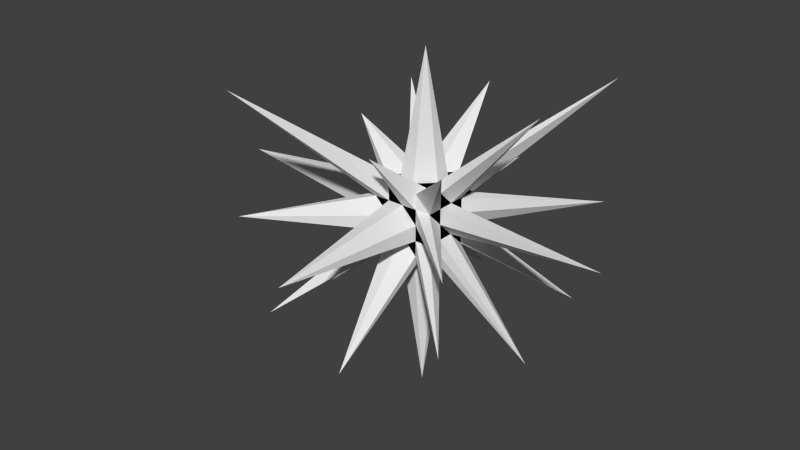 # Source: ExplosionA.blend  (saved by Blender 2.72.0; exported with 4.5.12 LTS)
import bpy
from mathutils import Matrix  # noqa: F401  (used for matrix-valued properties, if any)

bpy.ops.wm.read_factory_settings(use_empty=True)
scene = bpy.context.scene
scene.name = 'Scene'

# ---- collections
col_collection_1 = bpy.data.collections.new('Collection 1'); scene.collection.children.link(col_collection_1)

# ---- materials (node trees are filled in below, after node groups)
mat_material = bpy.data.materials.new('Material')
mat_material.alpha_threshold = 0.0
mat_material.use_transparent_shadow = False
mat_material.roughness = 0.5
mat_material.line_color = (0.0, 0.0, 0.0, 1.0)

# ---- material node trees

# ---- world
world_world = bpy.data.worlds.new('World'); scene.world = world_world
world_world.color = (0.05088, 0.05088, 0.05088)
world_world.use_sun_shadow = False
world_world.sun_shadow_jitter_overblur = 0.0
world_world.cycles.sampling_method = 'MANUAL'
world_world.cycles.sample_map_resolution = 256

# ---- meshes
me_cube_025 = bpy.data.meshes.new('Cube.025')
me_cube_025.from_pydata([(0.5, 0.5, 1.0), (0.5, -4.172e-07, 1.0), (0.5, -0.5, 1.0), (4.47e-08, 0.5, 1.0), (-1.49e-07, -2.086e-07, 5.0), (-3.427e-07, -0.5, 1.0), (-0.5, 0.5, 1.0), (-0.5, 0.0, 1.0), (-0.5, -0.5, 1.0)], [], [(0, 3, 4, 1), (1, 4, 5, 2), (3, 6, 7, 4), (4, 7, 8, 5), (1, 2, 5, 8, 7, 6, 3, 0)])
me_cube_025.materials.append(mat_material)
me_cube_025.use_remesh_preserve_volume = False
me_cube_025.use_remesh_preserve_attributes = False
me_cube_025.use_mirror_vertex_groups = False
me_cube_025.update()
me_cube_024 = bpy.data.meshes.new('Cube.024')
me_cube_024.from_pydata([(1.0, 0.5, 1.0), (3.828, -5.364e-07, 3.828), (1.0, -0.5, 1.0), (0.5, 0.5, 1.0), (0.5, -4.172e-07, 1.0), (0.5, -0.5, 1.0), (1.0, 0.5, 0.5), (1.0, -4.172e-07, 0.5), (1.0, -0.5, 0.5)], [], [(0, 3, 4, 1), (1, 4, 5, 2), (6, 0, 1, 7), (7, 1, 2, 8), (3, 0, 6, 7, 8, 2, 5, 4)])
me_cube_024.materials.append(mat_material)
me_cube_024.use_remesh_preserve_volume = False
me_cube_024.use_remesh_preserve_attributes = False
me_cube_024.use_mirror_vertex_groups = False
me_cube_024.update()
me_cube_023 = bpy.data.meshes.new('Cube.023')
me_cube_023.from_pydata([(2.732, -2.732, 2.732), (1.0, -1.0, 0.5), (1.0, -0.5, 1.0), (0.5, -1.0, 1.0), (0.5, -0.5, 1.0), (1.0, -0.5, 0.5), (0.5, -1.0, 0.5)], [], [(5, 2, 0, 1), (2, 4, 3, 0), (1, 0, 3, 6), (3, 4, 2, 5, 1, 6)])
me_cube_023.materials.append(mat_material)
me_cube_023.use_remesh_preserve_volume = False
me_cube_023.use_remesh_preserve_attributes = False
me_cube_023.use_mirror_vertex_groups = False
me_cube_023.update()
me_cube_022 = bpy.data.meshes.new('Cube.022')
me_cube_022.from_pydata([(0.5, -1.0, 1.0), (-1.169e-06, -2.414, 2.414), (-0.5, -1.0, 1.0), (0.5, -0.5, 1.0), (-3.427e-07, -0.5, 1.0), (-0.5, -0.5, 1.0), (0.5, -1.0, 0.5), (-3.576e-07, -1.0, 0.5), (-0.5, -1.0, 0.5)], [], [(3, 4, 1, 0), (4, 5, 2, 1), (6, 0, 1, 7), (7, 1, 2, 8), (3, 0, 6, 7, 8, 2, 5, 4)])
me_cube_022.materials.append(mat_material)
me_cube_022.use_remesh_preserve_volume = False
me_cube_022.use_remesh_preserve_attributes = False
me_cube_022.use_mirror_vertex_groups = False
me_cube_022.update()
me_cube_021 = bpy.data.meshes.new('Cube.021')
me_cube_021.from_pydata([(-1.0, -0.5, 1.0), (-2.414, 5.036e-07, 2.414), (-1.0, 0.5, 1.0), (-0.5, 0.5, 1.0), (-0.5, 0.0, 1.0), (-0.5, -0.5, 1.0), (-1.0, -0.5, 0.5), (-1.0, 2.086e-07, 0.5), (-1.0, 0.5, 0.5)], [], [(3, 2, 1, 4), (4, 1, 0, 5), (6, 0, 1, 7), (7, 1, 2, 8), (3, 4, 5, 0, 6, 7, 8, 2)])
me_cube_021.materials.append(mat_material)
me_cube_021.use_remesh_preserve_volume = False
me_cube_021.use_remesh_preserve_attributes = False
me_cube_021.use_mirror_vertex_groups = False
me_cube_021.update()
me_cube_020 = bpy.data.meshes.new('Cube.020')
me_cube_020.from_pydata([(-2.732, 2.732, 2.732), (-1.0, 1.0, 0.5), (-0.5, 1.0, 1.0), (-1.0, 0.5, 1.0), (-0.5, 0.5, 1.0), (-1.0, 0.5, 0.5), (-0.5, 1.0, 0.5)], [], [(5, 3, 0, 1), (2, 0, 3, 4), (2, 6, 1, 0), (2, 4, 3, 5, 1, 6)])
me_cube_020.materials.append(mat_material)
me_cube_020.use_remesh_preserve_volume = False
me_cube_020.use_remesh_preserve_attributes = False
me_cube_020.use_mirror_vertex_groups = False
me_cube_020.update()
me_cube_019 = bpy.data.meshes.new('Cube.019')
me_cube_019.from_pydata([(0.5, 1.0, 1.0), (2.384e-07, 3.121, 3.121), (-0.5, 1.0, 1.0), (0.5, 0.5, 1.0), (4.47e-08, 0.5, 1.0), (-0.5, 0.5, 1.0), (0.5, 1.0, 0.5), (1.788e-07, 1.0, 0.5), (-0.5, 1.0, 0.5)], [], [(0, 1, 4, 3), (1, 2, 5, 4), (0, 6, 7, 1), (1, 7, 8, 2), (3, 4, 5, 2, 8, 7, 6, 0)])
me_cube_019.materials.append(mat_material)
me_cube_019.use_remesh_preserve_volume = False
me_cube_019.use_remesh_preserve_attributes = False
me_cube_019.use_mirror_vertex_groups = False
me_cube_019.update()
me_cube_018 = bpy.data.meshes.new('Cube.018')
me_cube_018.from_pydata([(3.887, 3.887, 3.887), (1.0, 1.0, 0.5), (1.0, 0.5, 1.0), (0.5, 1.0, 1.0), (0.5, 0.5, 1.0), (1.0, 0.5, 0.5), (0.5, 1.0, 0.5)], [], [(0, 3, 4, 2), (1, 0, 2, 5), (0, 1, 6, 3), (4, 3, 6, 1, 5, 2)])
me_cube_018.materials.append(mat_material)
me_cube_018.use_remesh_preserve_volume = False
me_cube_018.use_remesh_preserve_attributes = False
me_cube_018.use_mirror_vertex_groups = False
me_cube_018.update()
me_cube_017 = bpy.data.meshes.new('Cube.017')
me_cube_017.from_pydata([(0.5, 1.0, 0.5), (1.788e-07, 1.0, 0.5), (-0.5, 1.0, 0.5), (0.5, 1.0, 0.0), (2.384e-07, 5.0, 0.0), (-0.5, 1.0, 0.0), (0.5, 1.0, -0.5), (2.086e-07, 1.0, -0.5), (-0.5, 1.0, -0.5)], [], [(0, 3, 4, 1), (1, 4, 5, 2), (3, 6, 7, 4), (4, 7, 8, 5), (1, 2, 5, 8, 7, 6, 3, 0)])
me_cube_017.materials.append(mat_material)
me_cube_017.use_remesh_preserve_volume = False
me_cube_017.use_remesh_preserve_attributes = False
me_cube_017.use_mirror_vertex_groups = False
me_cube_017.update()
me_cube_016 = bpy.data.meshes.new('Cube.016')
me_cube_016.from_pydata([(-1.0, 1.0, -0.5), (-3.121, 3.121, 2.529e-07), (-1.0, 1.0, 0.5), (-1.0, 0.5, -0.5), (-1.0, 0.5, 0.0), (-1.0, 0.5, 0.5), (-0.5, 1.0, 0.5), (-0.5, 1.0, 0.0), (-0.5, 1.0, -0.5)], [], [(3, 4, 1, 0), (4, 5, 2, 1), (6, 7, 1, 2), (7, 8, 0, 1), (3, 0, 8, 7, 6, 2, 5, 4)])
me_cube_016.materials.append(mat_material)
me_cube_016.use_remesh_preserve_volume = False
me_cube_016.use_remesh_preserve_attributes = False
me_cube_016.use_mirror_vertex_groups = False
me_cube_016.update()
me_cube_015 = bpy.data.meshes.new('Cube.015')
me_cube_015.from_pydata([(-1.0, -0.5, -0.5), (-1.0, 2.384e-07, -0.5), (-1.0, 0.5, -0.5), (-1.0, -0.5, 0.0), (-7.0, 2.086e-07, 0.0), (-1.0, 0.5, 0.0), (-1.0, -0.5, 0.5), (-1.0, 2.086e-07, 0.5), (-1.0, 0.5, 0.5)], [], [(0, 3, 4, 1), (1, 4, 5, 2), (3, 6, 7, 4), (4, 7, 8, 5), (1, 2, 5, 8, 7, 6, 3, 0)])
me_cube_015.materials.append(mat_material)
me_cube_015.use_remesh_preserve_volume = False
me_cube_015.use_remesh_preserve_attributes = False
me_cube_015.use_mirror_vertex_groups = False
me_cube_015.update()
me_cube_014 = bpy.data.meshes.new('Cube.014')
me_cube_014.from_pydata([(-1.0, -1.0, -0.5), (-3.828, -3.828, 2.529e-07), (-1.0, -1.0, 0.5), (-0.5, -1.0, -0.5), (-0.5, -1.0, 0.0), (-0.5, -1.0, 0.5), (-1.0, -0.5, -0.5), (-1.0, -0.5, 0.0), (-1.0, -0.5, 0.5)], [], [(3, 4, 1, 0), (4, 5, 2, 1), (0, 1, 7, 6), (1, 2, 8, 7), (0, 6, 7, 8, 2, 5, 4, 3)])
me_cube_014.materials.append(mat_material)
me_cube_014.use_remesh_preserve_volume = False
me_cube_014.use_remesh_preserve_attributes = False
me_cube_014.use_mirror_vertex_groups = False
me_cube_014.update()
me_cube_013 = bpy.data.meshes.new('Cube.013')
me_cube_013.from_pydata([(-3.309, -3.309, -3.309), (-0.5, -1.0, -1.0), (-1.0, -0.5, -1.0), (-1.0, -1.0, -0.5), (-0.5, -0.5, -1.0), (-0.5, -1.0, -0.5), (-1.0, -0.5, -0.5)], [], [(4, 1, 0, 2), (1, 5, 3, 0), (0, 3, 6, 2), (2, 6, 3, 5, 1, 4)])
me_cube_013.materials.append(mat_material)
me_cube_013.use_remesh_preserve_volume = False
me_cube_013.use_remesh_preserve_attributes = False
me_cube_013.use_mirror_vertex_groups = False
me_cube_013.update()
me_cube_012 = bpy.data.meshes.new('Cube.012')
me_cube_012.from_pydata([(-1.0, -0.5, -1.0), (-3.828, 5.505e-05, -3.828), (-1.0, 0.5, -1.0), (-0.5, 0.5, -1.0), (-0.5, 2.086e-07, -1.0), (-0.5, -0.5, -1.0), (-1.0, -0.5, -0.5), (-1.0, 2.384e-07, -0.5), (-1.0, 0.5, -0.5)], [], [(3, 4, 1, 2), (4, 5, 0, 1), (0, 6, 7, 1), (1, 7, 8, 2), (2, 8, 7, 6, 0, 5, 4, 3)])
me_cube_012.materials.append(mat_material)
me_cube_012.use_remesh_preserve_volume = False
me_cube_012.use_remesh_preserve_attributes = False
me_cube_012.use_mirror_vertex_groups = False
me_cube_012.update()
me_cube_011 = bpy.data.meshes.new('Cube.011')
me_cube_011.from_pydata([(-2.155, 2.155, -2.155), (-0.5, 1.0, -1.0), (-1.0, 0.5, -1.0), (-1.0, 1.0, -0.5), (-0.5, 0.5, -1.0), (-1.0, 0.5, -0.5), (-0.5, 1.0, -0.5)], [], [(6, 1, 0, 3), (1, 4, 2, 0), (2, 5, 3, 0), (4, 1, 6, 3, 5, 2)])
me_cube_011.materials.append(mat_material)
me_cube_011.use_remesh_preserve_volume = False
me_cube_011.use_remesh_preserve_attributes = False
me_cube_011.use_mirror_vertex_groups = False
me_cube_011.update()
me_cube_010 = bpy.data.meshes.new('Cube.010')
me_cube_010.from_pydata([(0.5, 1.0, -1.0), (6.214e-07, 3.121, -3.121), (-0.5, 1.0, -1.0), (0.5, 0.5, -1.0), (1.192e-07, 0.5, -1.0), (-0.5, 0.5, -1.0), (0.5, 1.0, -0.5), (2.086e-07, 1.0, -0.5), (-0.5, 1.0, -0.5)], [], [(0, 3, 4, 1), (1, 4, 5, 2), (6, 0, 1, 7), (7, 1, 2, 8), (3, 0, 6, 7, 8, 2, 5, 4)])
me_cube_010.materials.append(mat_material)
me_cube_010.use_remesh_preserve_volume = False
me_cube_010.use_remesh_preserve_attributes = False
me_cube_010.use_mirror_vertex_groups = False
me_cube_010.update()
me_cube_009 = bpy.data.meshes.new('Cube.009')
me_cube_009.from_pydata([(0.5, 0.5, -1.0), (1.192e-07, 0.5, -1.0), (-0.5, 0.5, -1.0), (0.5, 2.98e-08, -1.0), (2.98e-08, 1.192e-07, -6.0), (-0.5, 2.086e-07, -1.0), (0.5, -0.5, -1.0), (0.0, -0.5, -1.0), (-0.5, -0.5, -1.0)], [], [(0, 3, 4, 1), (1, 4, 5, 2), (3, 6, 7, 4), (4, 7, 8, 5), (1, 2, 5, 8, 7, 6, 3, 0)])
me_cube_009.materials.append(mat_material)
me_cube_009.use_remesh_preserve_volume = False
me_cube_009.use_remesh_preserve_attributes = False
me_cube_009.use_mirror_vertex_groups = False
me_cube_009.update()
me_cube_008 = bpy.data.meshes.new('Cube.008')
me_cube_008.from_pydata([(0.5, -1.0, -1.0), (-3.125e-07, -3.828, -3.828), (-0.5, -1.0, -1.0), (0.5, -0.5, -1.0), (0.0, -0.5, -1.0), (-0.5, -0.5, -1.0), (0.5, -1.0, -0.5), (-1.788e-07, -1.0, -0.5), (-0.5, -1.0, -0.5)], [], [(3, 0, 1, 4), (4, 1, 2, 5), (0, 6, 7, 1), (1, 7, 8, 2), (4, 5, 2, 8, 7, 6, 0, 3)])
me_cube_008.materials.append(mat_material)
me_cube_008.use_remesh_preserve_volume = False
me_cube_008.use_remesh_preserve_attributes = False
me_cube_008.use_mirror_vertex_groups = False
me_cube_008.update()
me_cube_007 = bpy.data.meshes.new('Cube.007')
me_cube_007.from_pydata([(0.5, -1.0, -0.5), (-1.788e-07, -1.0, -0.5), (-0.5, -1.0, -0.5), (0.5, -1.0, 0.0), (-1.565e-06, -6.0, -3.725e-07), (-0.5, -1.0, 0.0), (0.5, -1.0, 0.5), (-3.576e-07, -1.0, 0.5), (-0.5, -1.0, 0.5)], [], [(0, 3, 4, 1), (1, 4, 5, 2), (3, 6, 7, 4), (4, 7, 8, 5), (1, 2, 5, 8, 7, 6, 3, 0)])
me_cube_007.materials.append(mat_material)
me_cube_007.use_remesh_preserve_volume = False
me_cube_007.use_remesh_preserve_attributes = False
me_cube_007.use_mirror_vertex_groups = False
me_cube_007.update()
me_cube_006 = bpy.data.meshes.new('Cube.006')
me_cube_006.from_pydata([(1.0, 0.5, -1.0), (3.828, -5.96e-08, -3.828), (1.0, -0.5, -1.0), (0.5, 0.5, -1.0), (0.5, 2.98e-08, -1.0), (0.5, -0.5, -1.0), (1.0, 0.5, -0.5), (1.0, -1.788e-07, -0.5), (1.0, -0.5, -0.5)], [], [(0, 1, 4, 3), (1, 2, 5, 4), (0, 6, 7, 1), (1, 7, 8, 2), (3, 4, 5, 2, 8, 7, 6, 0)])
me_cube_006.materials.append(mat_material)
me_cube_006.use_remesh_preserve_volume = False
me_cube_006.use_remesh_preserve_attributes = False
me_cube_006.use_mirror_vertex_groups = False
me_cube_006.update()
me_cube_005 = bpy.data.meshes.new('Cube.005')
me_cube_005.from_pydata([(2.732, -2.732, -2.732), (1.0, -0.5, -1.0), (0.5, -1.0, -1.0), (1.0, -1.0, -0.5), (0.5, -0.5, -1.0), (1.0, -0.5, -0.5), (0.5, -1.0, -0.5)], [], [(1, 0, 2, 4), (1, 5, 3, 0), (0, 3, 6, 2), (4, 2, 6, 3, 5, 1)])
me_cube_005.materials.append(mat_material)
me_cube_005.use_remesh_preserve_volume = False
me_cube_005.use_remesh_preserve_attributes = False
me_cube_005.use_mirror_vertex_groups = False
me_cube_005.update()
me_cube_004 = bpy.data.meshes.new('Cube.004')
me_cube_004.from_pydata([(1.0, -1.0, -0.5), (3.121, -3.121, -1.897e-07), (1.0, -1.0, 0.5), (1.0, -0.5, -0.5), (1.0, -0.5, 0.0), (1.0, -0.5, 0.5), (0.5, -1.0, -0.5), (0.5, -1.0, 0.0), (0.5, -1.0, 0.5)], [], [(3, 4, 1, 0), (4, 5, 2, 1), (0, 1, 7, 6), (1, 2, 8, 7), (0, 6, 7, 8, 2, 5, 4, 3)])
me_cube_004.materials.append(mat_material)
me_cube_004.use_remesh_preserve_volume = False
me_cube_004.use_remesh_preserve_attributes = False
me_cube_004.use_mirror_vertex_groups = False
me_cube_004.update()
me_cube_003 = bpy.data.meshes.new('Cube.003')
me_cube_003.from_pydata([(1.0, 0.5, -0.5), (1.0, -1.788e-07, -0.5), (1.0, -0.5, -0.5), (1.0, 0.5, 0.0), (6.0, -2.98e-07, 0.0), (1.0, -0.5, 0.0), (1.0, 0.5, 0.5), (1.0, -4.172e-07, 0.5), (1.0, -0.5, 0.5)], [], [(0, 3, 4, 1), (1, 4, 5, 2), (3, 6, 7, 4), (4, 7, 8, 5), (1, 2, 5, 8, 7, 6, 3, 0)])
me_cube_003.materials.append(mat_material)
me_cube_003.use_remesh_preserve_volume = False
me_cube_003.use_remesh_preserve_attributes = False
me_cube_003.use_mirror_vertex_groups = False
me_cube_003.update()
me_cube_002 = bpy.data.meshes.new('Cube.002')
me_cube_002.from_pydata([(1.0, 1.0, -0.5), (3.828, 3.828, 1.686e-07), (1.0, 1.0, 0.5), (1.0, 0.5, -0.5), (1.0, 0.5, 0.0), (1.0, 0.5, 0.5), (0.5, 1.0, 0.5), (0.5, 1.0, 0.0), (0.5, 1.0, -0.5)], [], [(0, 1, 4, 3), (1, 2, 5, 4), (2, 1, 7, 6), (1, 0, 8, 7), (0, 3, 4, 5, 2, 6, 7, 8)])
me_cube_002.materials.append(mat_material)
me_cube_002.use_remesh_preserve_volume = False
me_cube_002.use_remesh_preserve_attributes = False
me_cube_002.use_mirror_vertex_groups = False
me_cube_002.update()
me_cube_001 = bpy.data.meshes.new('Cube.001')
me_cube_001.from_pydata([(3.309, 3.309, -3.309), (1.0, 0.5, -1.0), (0.5, 1.0, -1.0), (1.0, 1.0, -0.5), (0.5, 0.5, -1.0), (1.0, 0.5, -0.5), (0.5, 1.0, -0.5)], [], [(0, 1, 4, 2), (0, 3, 5, 1), (3, 0, 2, 6), (4, 1, 5, 3, 6, 2)])
me_cube_001.materials.append(mat_material)
me_cube_001.use_remesh_preserve_volume = False
me_cube_001.use_remesh_preserve_attributes = False
me_cube_001.use_mirror_vertex_groups = False
me_cube_001.update()
me_cube = bpy.data.meshes.new('Cube')
me_cube.from_pydata([(-3.887, -3.887, 3.887), (-1.0, -1.0, 0.5), (-0.5, -1.0, 1.0), (-1.0, -0.5, 1.0), (-0.5, -0.5, 1.0), (-0.5, -1.0, 0.5), (-1.0, -0.5, 0.5)], [], [(4, 3, 0, 2), (5, 2, 0, 1), (4, 2, 5, 1, 6, 3), (1, 0, 3, 6)])
me_cube.materials.append(mat_material)
me_cube.use_remesh_preserve_volume = False
me_cube.use_remesh_preserve_attributes = False
me_cube.use_mirror_vertex_groups = False
me_cube.update()

# ---- objects
ob_cube_025 = bpy.data.objects.new('Cube.025', me_cube_025)
ob_cube_024 = bpy.data.objects.new('Cube.024', me_cube_024)
ob_cube_023 = bpy.data.objects.new('Cube.023', me_cube_023)
ob_cube_022 = bpy.data.objects.new('Cube.022', me_cube_022)
ob_cube_021 = bpy.data.objects.new('Cube.021', me_cube_021)
ob_cube_020 = bpy.data.objects.new('Cube.020', me_cube_020)
ob_cube_019 = bpy.data.objects.new('Cube.019', me_cube_019)
ob_cube_018 = bpy.data.objects.new('Cube.018', me_cube_018)
ob_cube_017 = bpy.data.objects.new('Cube.017', me_cube_017)
ob_cube_016 = bpy.data.objects.new('Cube.016', me_cube_016)
ob_cube_015 = bpy.data.objects.new('Cube.015', me_cube_015)
ob_cube_014 = bpy.data.objects.new('Cube.014', me_cube_014)
ob_cube_013 = bpy.data.objects.new('Cube.013', me_cube_013)
ob_cube_012 = bpy.data.objects.new('Cube.012', me_cube_012)
ob_cube_011 = bpy.data.objects.new('Cube.011', me_cube_011)
ob_cube_010 = bpy.data.objects.new('Cube.010', me_cube_010)
ob_cube_009 = bpy.data.objects.new('Cube.009', me_cube_009)
ob_cube_008 = bpy.data.objects.new('Cube.008', me_cube_008)
ob_cube_007 = bpy.data.objects.new('Cube.007', me_cube_007)
ob_cube_006 = bpy.data.objects.new('Cube.006', me_cube_006)
ob_cube_005 = bpy.data.objects.new('Cube.005', me_cube_005)
ob_cube_004 = bpy.data.objects.new('Cube.004', me_cube_004)
ob_cube_003 = bpy.data.objects.new('Cube.003', me_cube_003)
ob_cube_002 = bpy.data.objects.new('Cube.002', me_cube_002)
ob_cube_001 = bpy.data.objects.new('Cube.001', me_cube_001)
ob_cube = bpy.data.objects.new('Cube', me_cube)

# ---- transforms, parenting, visibility, modifiers, constraints
ob_cube_025.location = (0.0, 0.0, 0.0)
ob_cube_025.lock_rotations_4d = False
ob_cube_025.empty_display_type = 'ARROWS'
ob_cube_025.lineart.crease_threshold = 0.0
ob_cube_024.location = (0.0, 0.0, 0.0)
ob_cube_024.lock_rotations_4d = False
ob_cube_024.empty_display_type = 'ARROWS'
ob_cube_024.lineart.crease_threshold = 0.0
ob_cube_023.location = (0.0, 0.0, 0.0)
ob_cube_023.lock_rotations_4d = False
ob_cube_023.empty_display_type = 'ARROWS'
ob_cube_023.lineart.crease_threshold = 0.0
ob_cube_022.location = (0.0, 0.0, 0.0)
ob_cube_022.lock_rotations_4d = False
ob_cube_022.empty_display_type = 'ARROWS'
ob_cube_022.lineart.crease_threshold = 0.0
ob_cube_021.location = (0.0, 0.0, 0.0)
ob_cube_021.lock_rotations_4d = False
ob_cube_021.empty_display_type = 'ARROWS'
ob_cube_021.lineart.crease_threshold = 0.0
ob_cube_020.location = (0.0, 0.0, 0.0)
ob_cube_020.lock_rotations_4d = False
ob_cube_020.empty_display_type = 'ARROWS'
ob_cube_020.lineart.crease_threshold = 0.0
ob_cube_019.location = (0.0, 0.0, 0.0)
ob_cube_019.lock_rotations_4d = False
ob_cube_019.empty_display_type = 'ARROWS'
ob_cube_019.lineart.crease_threshold = 0.0
ob_cube_018.location = (0.0, 0.0, 0.0)
ob_cube_018.lock_rotations_4d = False
ob_cube_018.empty_display_type = 'ARROWS'
ob_cube_018.lineart.crease_threshold = 0.0
ob_cube_017.location = (0.0, 0.0, 0.0)
ob_cube_017.lock_rotations_4d = False
ob_cube_017.empty_display_type = 'ARROWS'
ob_cube_017.lineart.crease_threshold = 0.0
ob_cube_016.location = (0.0, 0.0, 0.0)
ob_cube_016.lock_rotations_4d = False
ob_cube_016.empty_display_type = 'ARROWS'
ob_cube_016.lineart.crease_threshold = 0.0
ob_cube_015.location = (0.0, 0.0, 0.0)
ob_cube_015.lock_rotations_4d = False
ob_cube_015.empty_display_type = 'ARROWS'
ob_cube_015.lineart.crease_threshold = 0.0
ob_cube_014.location = (0.0, 0.0, 0.0)
ob_cube_014.lock_rotations_4d = False
ob_cube_014.empty_display_type = 'ARROWS'
ob_cube_014.lineart.crease_threshold = 0.0
ob_cube_013.location = (0.0, 0.0, 0.0)
ob_cube_013.lock_rotations_4d = False
ob_cube_013.empty_display_type = 'ARROWS'
ob_cube_013.lineart.crease_threshold = 0.0
ob_cube_012.location = (0.0, 0.0, 0.0)
ob_cube_012.lock_rotations_4d = False
ob_cube_012.empty_display_type = 'ARROWS'
ob_cube_012.lineart.crease_threshold = 0.0
ob_cube_011.location = (0.0, 0.0, 0.0)
ob_cube_011.lock_rotations_4d = False
ob_cube_011.empty_display_type = 'ARROWS'
ob_cube_011.lineart.crease_threshold = 0.0
ob_cube_010.location = (0.0, 0.0, 0.0)
ob_cube_010.lock_rotations_4d = False
ob_cube_010.empty_display_type = 'ARROWS'
ob_cube_010.lineart.crease_threshold = 0.0
ob_cube_009.location = (0.0, 0.0, 0.0)
ob_cube_009.lock_rotations_4d = False
ob_cube_009.empty_display_type = 'ARROWS'
ob_cube_009.lineart.crease_threshold = 0.0
ob_cube_008.location = (0.0, 0.0, 0.0)
ob_cube_008.lock_rotations_4d = False
ob_cube_008.empty_display_type = 'ARROWS'
ob_cube_008.lineart.crease_threshold = 0.0
ob_cube_007.location = (0.0, 0.0, 0.0)
ob_cube_007.lock_rotations_4d = False
ob_cube_007.empty_display_type = 'ARROWS'
ob_cube_007.lineart.crease_threshold = 0.0
ob_cube_006.location = (0.0, 0.0, 0.0)
ob_cube_006.lock_rotations_4d = False
ob_cube_006.empty_display_type = 'ARROWS'
ob_cube_006.lineart.crease_threshold = 0.0
ob_cube_005.location = (0.0, 0.0, 0.0)
ob_cube_005.lock_rotations_4d = False
ob_cube_005.empty_display_type = 'ARROWS'
ob_cube_005.lineart.crease_threshold = 0.0
ob_cube_004.location = (0.0, 0.0, 0.0)
ob_cube_004.lock_rotations_4d = False
ob_cube_004.empty_display_type = 'ARROWS'
ob_cube_004.lineart.crease_threshold = 0.0
ob_cube_003.location = (0.0, 0.0, 0.0)
ob_cube_003.lock_rotations_4d = False
ob_cube_003.empty_display_type = 'ARROWS'
ob_cube_003.lineart.crease_threshold = 0.0
ob_cube_002.location = (0.0, 0.0, 0.0)
ob_cube_002.lock_rotations_4d = False
ob_cube_002.empty_display_type = 'ARROWS'
ob_cube_002.lineart.crease_threshold = 0.0
ob_cube_001.location = (0.0, 0.0, 0.0)
ob_cube_001.lock_rotations_4d = False
ob_cube_001.empty_display_type = 'ARROWS'
ob_cube_001.lineart.crease_threshold = 0.0
ob_cube.location = (0.0, 0.0, 0.0)
ob_cube.lock_rotations_4d = False
ob_cube.empty_display_type = 'ARROWS'
ob_cube.lineart.crease_threshold = 0.0

# ---- collection membership
col_collection_1.objects.link(ob_cube_025)
col_collection_1.objects.link(ob_cube_024)
col_collection_1.objects.link(ob_cube_023)
col_collection_1.objects.link(ob_cube_022)
col_collection_1.objects.link(ob_cube_021)
col_collection_1.objects.link(ob_cube_020)
col_collection_1.objects.link(ob_cube_019)
col_collection_1.objects.link(ob_cube_018)
col_collection_1.objects.link(ob_cube_017)
col_collection_1.objects.link(ob_cube_016)
col_collection_1.objects.link(ob_cube_015)
col_collection_1.objects.link(ob_cube_014)
col_collection_1.objects.link(ob_cube_013)
col_collection_1.objects.link(ob_cube_012)
col_collection_1.objects.link(ob_cube_011)
col_collection_1.objects.link(ob_cube_010)
col_collection_1.objects.link(ob_cube_009)
col_collection_1.objects.link(ob_cube_008)
col_collection_1.objects.link(ob_cube_007)
col_collection_1.objects.link(ob_cube_006)
col_collection_1.objects.link(ob_cube_005)
col_collection_1.objects.link(ob_cube_004)
col_collection_1.objects.link(ob_cube_003)
col_collection_1.objects.link(ob_cube_002)
col_collection_1.objects.link(ob_cube_001)
col_collection_1.objects.link(ob_cube)

# ---- scene / render settings (as saved in the file)
scene.frame_start = 1; scene.frame_end = 250; scene.frame_set(1)
scene.render.engine = 'BLENDER_EEVEE_NEXT'
scene.render.resolution_percentage = 50
scene.render.dither_intensity = 0.0
scene.cycles.use_denoising = False
scene.cycles.samples = 10
scene.cycles.sampling_pattern = 'TABULATED_SOBOL'
scene.cycles.light_sampling_threshold = 0.0
scene.cycles.use_adaptive_sampling = False
scene.cycles.use_light_tree = False
scene.cycles.blur_glossy = 0.0
scene.cycles.pixel_filter_type = 'GAUSSIAN'
scene.cycles.sample_clamp_indirect = 0.0
scene.view_settings.view_transform = 'Standard'
bpy.context.view_layer.update()

# ---- added for rendering (the .blend has no active camera and no usable light): camera, sun
cam_auto = bpy.data.cameras.new('AutoCamera')
cam_auto.lens = 50.0
cam_auto.sensor_width = 36.0
cam_auto.clip_end = 1000.0
ob_auto_camera = bpy.data.objects.new('AutoCamera', cam_auto)
scene.collection.objects.link(ob_auto_camera)
ob_auto_camera.location = (18.2572, -23.0086, 14.5058)
ob_auto_camera.rotation_euler = (1.09748, -7.21219e-08, 0.694738)
scene.camera = ob_auto_camera
light_auto_sun = bpy.data.lights.new('AutoSun', 'SUN')
light_auto_sun.energy = 3.0
light_auto_sun.angle = 0.0523599
ob_auto_sun = bpy.data.objects.new('AutoSun', light_auto_sun)
scene.collection.objects.link(ob_auto_sun)
ob_auto_sun.rotation_euler = (0.872665, 0.174533, 0.523599)
bpy.context.view_layer.update()
